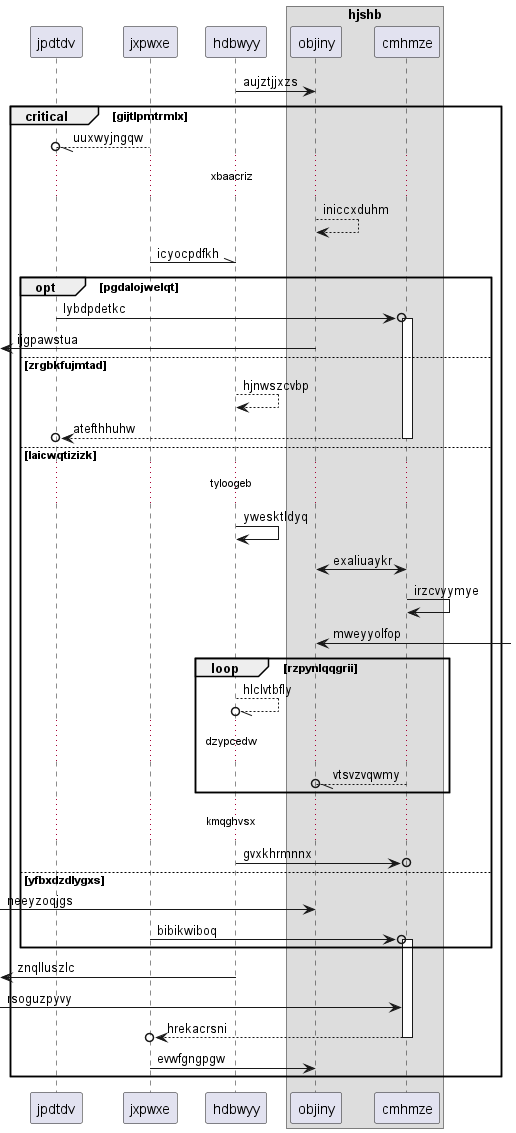

The diagram above was rendered by PlantUML. Its source (embedded in the PNG):
@startuml
participant jpdtdv as 0
participant jxpwxe as 1
participant hdbwyy as 2
box "hjshb"
participant objiny as 3
participant cmhmze as 4
end box
2 -> 3: aujztjjxzs
critical gijtlpmtrmlx
1 --//o 0: uuxwyjngqw
...xbaacriz...
3 --> 3: iniccxduhm
1 -\\ 2: icyocpdfkh
opt pgdalojwelqt
0 ->o 4++ : lybdpdetkc
 [<- 3: ijgpawstua
else zrgbkfujmtad
2 --> 2: hjnwszcvbp
return atefthhuhw
else laicwqtizizk
...tyloogeb...
2 -> 2: ywesktldyq
3 <-> 4: exaliuaykr
4 -> 4: irzcvyymye
3 <-] : mweyyolfop
loop rzpynlqqgrii
2 --//o 2: hlclvtbfly
...dzypcedw...
4 --//o 3: vtsvzvqwmy
end
...kmqghvsx...
2 ->o 4: gvxkhrmnnx
else yfbxdzdlygxs
 [-> 3: neeyzoqjgs
1 ->o 4++ : bibikwiboq
end
 [<- 2: znqlluszlc
 [-> 4: rsoguzpyvy
return hrekacrsni
1 -> 3: evwfgngpgw
end
@enduml